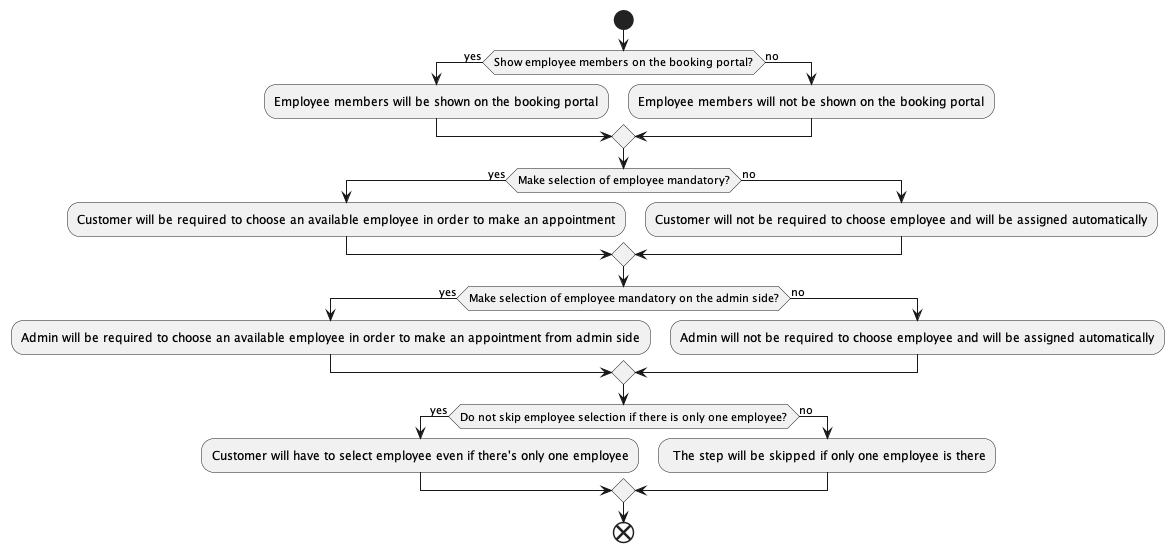

The diagram above was rendered by PlantUML. Its source (embedded in the PNG):
@startuml employeeFlowSetting

start

if (Show employee members on the booking portal?) then (yes)
:Employee members will be shown on the booking portal;
else (no) 
:Employee members will not be shown on the booking portal;
endif

if (Make selection of employee mandatory?) then (yes)
:Customer will be required to choose an available employee in order to make an appointment;
else (no) 
:Customer will not be required to choose employee and will be assigned automatically;
endif

if (Make selection of employee mandatory on the admin side?) then (yes)
:Admin will be required to choose an available employee in order to make an appointment from admin side;
else (no) 
:Admin will not be required to choose employee and will be assigned automatically;
endif

if (Do not skip employee selection if there is only one employee?) then (yes)
:Customer will have to select employee even if there's only one employee;
else (no) 
: The step will be skipped if only one employee is there;
endif

end

@enduml